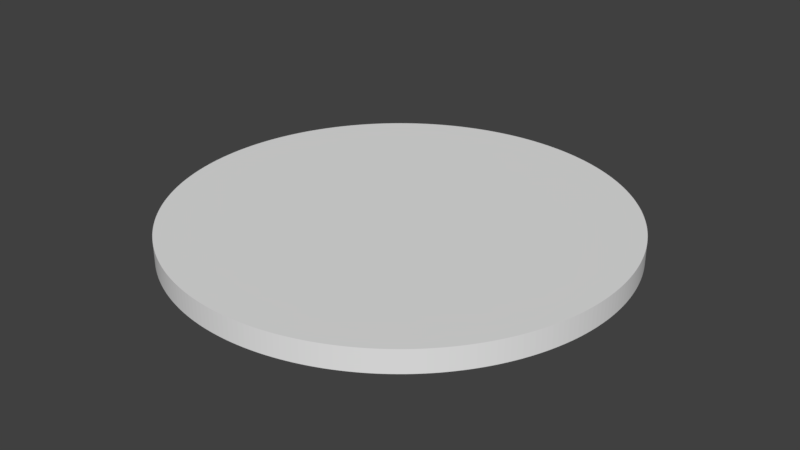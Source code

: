# Source: LevelFloor.blend  (saved by Blender 2.78.0; exported with 4.5.12 LTS)
import bpy
from mathutils import Matrix  # noqa: F401  (used for matrix-valued properties, if any)

bpy.ops.wm.read_factory_settings(use_empty=True)
scene = bpy.context.scene
scene.name = 'Scene'

# ---- collections
col_collection_1 = bpy.data.collections.new('Collection 1'); scene.collection.children.link(col_collection_1)

# ---- world
world_world = bpy.data.worlds.new('World'); scene.world = world_world
world_world.color = (0.05088, 0.05088, 0.05088)
world_world.use_sun_shadow = False
world_world.sun_shadow_jitter_overblur = 0.0
world_world.cycles.sampling_method = 'MANUAL'

# ---- meshes
me_cylinder_001 = bpy.data.meshes.new('Cylinder.001')
me_cylinder_001.from_pydata([(9.095e-13, -1.0, -10.0), (9.095e-13, 2.003e-05, -10.0), (0.2454, -1.0, -9.997), (0.2454, 2.003e-05, -9.997), (0.4907, -1.0, -9.988), (0.4907, 2.003e-05, -9.988), (0.7356, -1.0, -9.973), (0.7356, 2.003e-05, -9.973), (0.9802, -1.0, -9.952), (0.9802, 2.003e-05, -9.952), (1.224, -1.0, -9.925), (1.224, 2.003e-05, -9.925), (1.467, -1.0, -9.892), (1.467, 2.003e-05, -9.892), (1.71, -1.0, -9.853), (1.71, 2.003e-05, -9.853), (1.951, -1.0, -9.808), (1.951, 2.003e-05, -9.808), (2.191, -1.0, -9.757), (2.191, 2.003e-05, -9.757), (2.43, -1.0, -9.7), (2.43, 2.003e-05, -9.7), (2.667, -1.0, -9.638), (2.667, 2.003e-05, -9.638), (2.903, -1.0, -9.569), (2.903, 2.003e-05, -9.569), (3.137, -1.0, -9.495), (3.137, 2.003e-05, -9.495), (3.369, -1.0, -9.415), (3.369, 2.003e-05, -9.415), (3.599, -1.0, -9.33), (3.599, 2.003e-05, -9.33), (3.827, -1.0, -9.239), (3.827, 2.003e-05, -9.239), (4.052, -1.0, -9.142), (4.052, 2.003e-05, -9.142), (4.276, -1.0, -9.04), (4.276, 2.003e-05, -9.04), (4.496, -1.0, -8.932), (4.496, 2.003e-05, -8.932), (4.714, -1.0, -8.819), (4.714, 2.003e-05, -8.819), (4.929, -1.0, -8.701), (4.929, 2.003e-05, -8.701), (5.141, -1.0, -8.577), (5.141, 2.003e-05, -8.577), (5.35, -1.0, -8.449), (5.35, 2.05e-05, -8.449), (5.556, -1.0, -8.315), (5.556, 2.05e-05, -8.315), (5.758, -1.0, -8.176), (5.758, 2.05e-05, -8.176), (5.957, -1.0, -8.032), (5.957, 2.05e-05, -8.032), (6.152, -1.0, -7.883), (6.152, 2.05e-05, -7.883), (6.344, -1.0, -7.73), (6.344, 2.05e-05, -7.73), (6.532, -1.0, -7.572), (6.532, 2.05e-05, -7.572), (6.716, -1.0, -7.409), (6.716, 2.05e-05, -7.409), (6.895, -1.0, -7.242), (6.895, 2.05e-05, -7.242), (7.071, -1.0, -7.071), (7.071, 2.05e-05, -7.071), (7.242, -1.0, -6.895), (7.242, 2.05e-05, -6.895), (7.41, -1.0, -6.716), (7.41, 2.05e-05, -6.716), (7.572, -1.0, -6.532), (7.572, 2.05e-05, -6.532), (7.73, -1.0, -6.344), (7.73, 2.05e-05, -6.344), (7.883, -1.0, -6.152), (7.883, 2.05e-05, -6.152), (8.032, -1.0, -5.957), (8.032, 2.05e-05, -5.957), (8.176, -1.0, -5.758), (8.176, 2.05e-05, -5.758), (8.315, -1.0, -5.556), (8.315, 2.05e-05, -5.556), (8.449, -1.0, -5.35), (8.449, 2.05e-05, -5.35), (8.577, -1.0, -5.141), (8.577, 2.05e-05, -5.141), (8.701, -1.0, -4.929), (8.701, 2.05e-05, -4.929), (8.819, -1.0, -4.714), (8.819, 2.05e-05, -4.714), (8.932, -1.0, -4.496), (8.932, 2.05e-05, -4.496), (9.04, -1.0, -4.276), (9.04, 2.05e-05, -4.276), (9.142, -1.0, -4.052), (9.142, 2.05e-05, -4.052), (9.239, -1.0, -3.827), (9.239, 2.05e-05, -3.827), (9.33, -1.0, -3.599), (9.33, 2.05e-05, -3.599), (9.415, -1.0, -3.369), (9.415, 2.05e-05, -3.369), (9.495, -1.0, -3.137), (9.495, 2.05e-05, -3.137), (9.569, -1.0, -2.903), (9.569, 2.05e-05, -2.903), (9.638, -1.0, -2.667), (9.638, 2.05e-05, -2.667), (9.7, -1.0, -2.43), (9.7, 2.05e-05, -2.43), (9.757, -1.0, -2.191), (9.757, 2.05e-05, -2.191), (9.808, -1.0, -1.951), (9.808, 2.062e-05, -1.951), (9.853, -1.0, -1.71), (9.853, 2.062e-05, -1.71), (9.892, -1.0, -1.467), (9.892, 2.062e-05, -1.467), (9.925, -1.0, -1.224), (9.925, 2.062e-05, -1.224), (9.952, -1.0, -0.9802), (9.952, 2.062e-05, -0.9802), (9.973, -1.0, -0.7356), (9.973, 2.062e-05, -0.7356), (9.988, -1.0, -0.4907), (9.988, 2.062e-05, -0.4907), (9.997, -1.0, -0.2454), (9.997, 2.068e-05, -0.2454), (10.0, -1.0, 1.159e-05), (10.0, 2.068e-05, 1.156e-05), (9.997, -1.0, 0.2454), (9.997, 2.068e-05, 0.2454), (9.988, -1.0, 0.4907), (9.988, 2.074e-05, 0.4907), (9.973, -1.0, 0.7357), (9.973, 2.068e-05, 0.7357), (9.952, -1.0, 0.9802), (9.952, 2.074e-05, 0.9802), (9.925, -1.0, 1.224), (9.925, 2.074e-05, 1.224), (9.892, -1.0, 1.467), (9.892, 2.074e-05, 1.467), (9.853, -1.0, 1.71), (9.853, 2.062e-05, 1.71), (9.808, -1.0, 1.951), (9.808, 2.062e-05, 1.951), (9.757, -1.0, 2.191), (9.757, 2.074e-05, 2.191), (9.7, -1.0, 2.43), (9.7, 2.074e-05, 2.43), (9.638, -1.0, 2.667), (9.638, 2.074e-05, 2.667), (9.569, -1.0, 2.903), (9.569, 2.074e-05, 2.903), (9.495, -1.0, 3.137), (9.495, 2.074e-05, 3.137), (9.415, -1.0, 3.369), (9.415, 2.074e-05, 3.369), (9.33, -1.0, 3.599), (9.33, 2.098e-05, 3.599), (9.239, -1.0, 3.827), (9.239, 2.098e-05, 3.827), (9.142, -1.0, 4.052), (9.142, 2.098e-05, 4.052), (9.04, -1.0, 4.276), (9.04, 2.098e-05, 4.276), (8.932, -1.0, 4.496), (8.932, 2.098e-05, 4.496), (8.819, -1.0, 4.714), (8.819, 2.098e-05, 4.714), (8.701, -1.0, 4.929), (8.701, 2.098e-05, 4.929), (8.577, -1.0, 5.141), (8.577, 2.098e-05, 5.141), (8.449, -1.0, 5.35), (8.449, 2.098e-05, 5.35), (8.315, -1.0, 5.556), (8.315, 2.098e-05, 5.556), (8.176, -1.0, 5.758), (8.176, 2.098e-05, 5.758), (8.032, -1.0, 5.957), (8.032, 2.098e-05, 5.957), (7.883, -1.0, 6.152), (7.883, 2.098e-05, 6.152), (7.73, -1.0, 6.344), (7.73, 2.098e-05, 6.344), (7.572, -1.0, 6.532), (7.572, 2.098e-05, 6.532), (7.41, -1.0, 6.716), (7.41, 2.098e-05, 6.716), (7.242, -1.0, 6.895), (7.242, 2.098e-05, 6.895), (7.071, -1.0, 7.071), (7.071, 2.098e-05, 7.071), (6.895, -1.0, 7.242), (6.895, 2.098e-05, 7.242), (6.716, -1.0, 7.41), (6.716, 2.098e-05, 7.41), (6.532, -1.0, 7.572), (6.532, 2.098e-05, 7.572), (6.344, -1.0, 7.73), (6.344, 2.146e-05, 7.73), (6.152, -1.0, 7.883), (6.152, 2.146e-05, 7.883), (5.957, -1.0, 8.032), (5.957, 2.098e-05, 8.032), (5.758, -1.0, 8.176), (5.758, 2.098e-05, 8.176), (5.556, -1.0, 8.315), (5.556, 2.098e-05, 8.315), (5.35, -1.0, 8.449), (5.35, 2.098e-05, 8.449), (5.141, -1.0, 8.577), (5.141, 2.098e-05, 8.577), (4.929, -1.0, 8.701), (4.929, 2.098e-05, 8.701), (4.714, -1.0, 8.819), (4.714, 2.098e-05, 8.819), (4.496, -1.0, 8.932), (4.496, 2.098e-05, 8.932), (4.276, -1.0, 9.04), (4.276, 2.098e-05, 9.04), (4.052, -1.0, 9.142), (4.052, 2.098e-05, 9.142), (3.827, -1.0, 9.239), (3.827, 2.098e-05, 9.239), (3.599, -1.0, 9.33), (3.599, 2.098e-05, 9.33), (3.369, -1.0, 9.415), (3.369, 2.098e-05, 9.415), (3.137, -1.0, 9.495), (3.137, 2.098e-05, 9.495), (2.903, -1.0, 9.569), (2.903, 2.098e-05, 9.569), (2.667, -1.0, 9.638), (2.667, 2.098e-05, 9.638), (2.43, -1.0, 9.7), (2.43, 2.098e-05, 9.7), (2.191, -1.0, 9.757), (2.191, 2.098e-05, 9.757), (1.951, -1.0, 9.808), (1.951, 2.098e-05, 9.808), (1.71, -1.0, 9.853), (1.71, 2.098e-05, 9.853), (1.467, -1.0, 9.892), (1.467, 2.098e-05, 9.892), (1.224, -1.0, 9.925), (1.224, 2.098e-05, 9.925), (0.9802, -1.0, 9.952), (0.9802, 2.098e-05, 9.952), (0.7356, -1.0, 9.973), (0.7356, 2.098e-05, 9.973), (0.4907, -1.0, 9.988), (0.4907, 2.098e-05, 9.988), (0.2454, -1.0, 9.997), (0.2454, 2.098e-05, 9.997), (-1.518e-05, -1.0, 10.0), (-1.518e-05, 2.098e-05, 10.0), (-0.2454, -1.0, 9.997), (-0.2454, 2.098e-05, 9.997), (-0.4907, -1.0, 9.988), (-0.4907, 2.098e-05, 9.988), (-0.7357, -1.0, 9.973), (-0.7357, 2.098e-05, 9.973), (-0.9802, -1.0, 9.952), (-0.9802, 2.098e-05, 9.952), (-1.224, -1.0, 9.925), (-1.224, 2.098e-05, 9.925), (-1.467, -1.0, 9.892), (-1.467, 2.098e-05, 9.892), (-1.71, -1.0, 9.853), (-1.71, 2.098e-05, 9.853), (-1.951, -1.0, 9.808), (-1.951, 2.098e-05, 9.808), (-2.191, -1.0, 9.757), (-2.191, 2.098e-05, 9.757), (-2.43, -1.0, 9.7), (-2.43, 2.098e-05, 9.7), (-2.667, -1.0, 9.638), (-2.667, 2.098e-05, 9.638), (-2.903, -1.0, 9.569), (-2.903, 2.098e-05, 9.569), (-3.137, -1.0, 9.495), (-3.137, 2.098e-05, 9.495), (-3.369, -1.0, 9.415), (-3.369, 2.098e-05, 9.415), (-3.599, -1.0, 9.33), (-3.599, 2.098e-05, 9.33), (-3.827, -1.0, 9.239), (-3.827, 2.098e-05, 9.239), (-4.052, -1.0, 9.142), (-4.052, 2.098e-05, 9.142), (-4.276, -1.0, 9.04), (-4.276, 2.098e-05, 9.04), (-4.496, -1.0, 8.932), (-4.496, 2.098e-05, 8.932), (-4.714, -1.0, 8.819), (-4.714, 2.098e-05, 8.819), (-4.929, -1.0, 8.701), (-4.929, 2.098e-05, 8.701), (-5.141, -1.0, 8.577), (-5.141, 2.098e-05, 8.577), (-5.35, -1.0, 8.449), (-5.35, 2.098e-05, 8.449), (-5.556, -1.0, 8.315), (-5.556, 2.098e-05, 8.315), (-5.758, -1.0, 8.176), (-5.758, 2.098e-05, 8.176), (-5.957, -1.0, 8.032), (-5.957, 2.098e-05, 8.032), (-6.152, -1.0, 7.883), (-6.152, 2.146e-05, 7.883), (-6.344, -1.0, 7.73), (-6.344, 2.098e-05, 7.73), (-6.532, -1.0, 7.572), (-6.532, 2.098e-05, 7.572), (-6.716, -1.0, 7.41), (-6.716, 2.098e-05, 7.41), (-6.895, -1.0, 7.242), (-6.895, 2.098e-05, 7.242), (-7.071, -1.0, 7.071), (-7.071, 2.098e-05, 7.071), (-7.242, -1.0, 6.895), (-7.242, 2.098e-05, 6.895), (-7.41, -1.0, 6.716), (-7.41, 2.098e-05, 6.716), (-7.572, -1.0, 6.532), (-7.572, 2.098e-05, 6.532), (-7.73, -1.0, 6.344), (-7.73, 2.098e-05, 6.344), (-7.883, -1.0, 6.152), (-7.883, 2.098e-05, 6.152), (-8.032, -1.0, 5.957), (-8.032, 2.098e-05, 5.957), (-8.176, -1.0, 5.758), (-8.176, 2.098e-05, 5.758), (-8.315, -1.0, 5.556), (-8.315, 2.098e-05, 5.556), (-8.449, -1.0, 5.35), (-8.449, 2.098e-05, 5.35), (-8.577, -1.0, 5.141), (-8.577, 2.098e-05, 5.141), (-8.701, -1.0, 4.929), (-8.701, 2.098e-05, 4.929), (-8.819, -1.0, 4.714), (-8.819, 2.098e-05, 4.714), (-8.932, -1.0, 4.496), (-8.932, 2.098e-05, 4.496), (-9.04, -1.0, 4.276), (-9.04, 2.098e-05, 4.276), (-9.142, -1.0, 4.052), (-9.142, 2.098e-05, 4.052), (-9.239, -1.0, 3.827), (-9.239, 2.098e-05, 3.827), (-9.33, -1.0, 3.599), (-9.33, 2.074e-05, 3.599), (-9.415, -1.0, 3.369), (-9.415, 2.074e-05, 3.369), (-9.495, -1.0, 3.137), (-9.495, 2.074e-05, 3.137), (-9.569, -1.0, 2.903), (-9.569, 2.074e-05, 2.903), (-9.638, -1.0, 2.667), (-9.638, 2.074e-05, 2.667), (-9.7, -1.0, 2.43), (-9.7, 2.074e-05, 2.43), (-9.757, -1.0, 2.191), (-9.757, 2.074e-05, 2.191), (-9.808, -1.0, 1.951), (-9.808, 2.074e-05, 1.951), (-9.853, -1.0, 1.71), (-9.853, 2.086e-05, 1.71), (-9.892, -1.0, 1.467), (-9.892, 2.074e-05, 1.467), (-9.925, -1.0, 1.224), (-9.925, 2.074e-05, 1.224), (-9.952, -1.0, 0.9801), (-9.952, 2.074e-05, 0.9801), (-9.973, -1.0, 0.7356), (-9.973, 2.068e-05, 0.7356), (-9.988, -1.0, 0.4906), (-9.988, 2.074e-05, 0.4906), (-9.997, -1.0, 0.2454), (-9.997, 2.068e-05, 0.2454), (-10.0, -1.0, -3.663e-05), (-10.0, 2.068e-05, -3.669e-05), (-9.997, -1.0, -0.2454), (-9.997, 2.068e-05, -0.2454), (-9.988, -1.0, -0.4907), (-9.988, 2.062e-05, -0.4907), (-9.973, -1.0, -0.7357), (-9.973, 2.062e-05, -0.7357), (-9.952, -1.0, -0.9802), (-9.952, 2.062e-05, -0.9802), (-9.925, -1.0, -1.224), (-9.925, 2.062e-05, -1.224), (-9.892, -1.0, -1.467), (-9.892, 2.062e-05, -1.467), (-9.853, -1.0, -1.71), (-9.853, 2.05e-05, -1.71), (-9.808, -1.0, -1.951), (-9.808, 2.05e-05, -1.951), (-9.757, -1.0, -2.191), (-9.757, 2.05e-05, -2.191), (-9.7, -1.0, -2.43), (-9.7, 2.05e-05, -2.43), (-9.638, -1.0, -2.667), (-9.638, 2.05e-05, -2.667), (-9.569, -1.0, -2.903), (-9.569, 2.05e-05, -2.903), (-9.495, -1.0, -3.137), (-9.495, 2.05e-05, -3.137), (-9.415, -1.0, -3.369), (-9.415, 2.05e-05, -3.369), (-9.33, -1.0, -3.599), (-9.33, 2.05e-05, -3.599), (-9.239, -1.0, -3.827), (-9.239, 2.05e-05, -3.827), (-9.142, -1.0, -4.052), (-9.142, 2.05e-05, -4.052), (-9.04, -1.0, -4.276), (-9.04, 2.05e-05, -4.276), (-8.932, -1.0, -4.496), (-8.932, 2.05e-05, -4.496), (-8.819, -1.0, -4.714), (-8.819, 2.05e-05, -4.714), (-8.701, -1.0, -4.929), (-8.701, 2.05e-05, -4.929), (-8.577, -1.0, -5.141), (-8.577, 2.05e-05, -5.141), (-8.448, -1.0, -5.35), (-8.448, 2.05e-05, -5.35), (-8.315, -1.0, -5.556), (-8.315, 2.05e-05, -5.556), (-8.176, -1.0, -5.758), (-8.176, 2.05e-05, -5.758), (-8.032, -1.0, -5.957), (-8.032, 2.05e-05, -5.957), (-7.883, -1.0, -6.152), (-7.883, 2.05e-05, -6.152), (-7.73, -1.0, -6.344), (-7.73, 2.05e-05, -6.344), (-7.572, -1.0, -6.532), (-7.572, 2.05e-05, -6.532), (-7.409, -1.0, -6.716), (-7.409, 2.05e-05, -6.716), (-7.242, -1.0, -6.895), (-7.242, 2.05e-05, -6.895), (-7.071, -1.0, -7.071), (-7.071, 2.05e-05, -7.071), (-6.895, -1.0, -7.243), (-6.895, 2.05e-05, -7.243), (-6.716, -1.0, -7.41), (-6.716, 2.05e-05, -7.41), (-6.532, -1.0, -7.572), (-6.532, 2.05e-05, -7.572), (-6.344, -1.0, -7.73), (-6.344, 2.05e-05, -7.73), (-6.152, -1.0, -7.883), (-6.152, 2.05e-05, -7.883), (-5.957, -1.0, -8.032), (-5.957, 2.05e-05, -8.032), (-5.758, -1.0, -8.176), (-5.758, 2.05e-05, -8.176), (-5.556, -1.0, -8.315), (-5.556, 2.05e-05, -8.315), (-5.35, -1.0, -8.449), (-5.35, 2.05e-05, -8.449), (-5.141, -1.0, -8.577), (-5.141, 2.003e-05, -8.577), (-4.929, -1.0, -8.701), (-4.929, 2.003e-05, -8.701), (-4.714, -1.0, -8.819), (-4.714, 2.003e-05, -8.819), (-4.496, -1.0, -8.932), (-4.496, 2.003e-05, -8.932), (-4.275, -1.0, -9.04), (-4.275, 2.003e-05, -9.04), (-4.052, -1.0, -9.142), (-4.052, 2.003e-05, -9.142), (-3.827, -1.0, -9.239), (-3.827, 2.003e-05, -9.239), (-3.599, -1.0, -9.33), (-3.599, 2.003e-05, -9.33), (-3.369, -1.0, -9.415), (-3.369, 2.003e-05, -9.415), (-3.137, -1.0, -9.495), (-3.137, 2.003e-05, -9.495), (-2.903, -1.0, -9.569), (-2.903, 2.003e-05, -9.569), (-2.667, -1.0, -9.638), (-2.667, 2.003e-05, -9.638), (-2.43, -1.0, -9.7), (-2.43, 2.003e-05, -9.7), (-2.191, -1.0, -9.757), (-2.191, 2.003e-05, -9.757), (-1.951, -1.0, -9.808), (-1.951, 2.003e-05, -9.808), (-1.71, -1.0, -9.853), (-1.71, 2.003e-05, -9.853), (-1.467, -1.0, -9.892), (-1.467, 2.003e-05, -9.892), (-1.224, -1.0, -9.925), (-1.224, 2.003e-05, -9.925), (-0.9801, -1.0, -9.952), (-0.9801, 2.003e-05, -9.952), (-0.7355, -1.0, -9.973), (-0.7355, 2.003e-05, -9.973), (-0.4906, -1.0, -9.988), (-0.4906, 2.003e-05, -9.988), (-0.2453, -1.0, -9.997), (-0.2453, 2.003e-05, -9.997)], [], [(0, 1, 3, 2), (2, 3, 5, 4), (4, 5, 7, 6), (6, 7, 9, 8), (8, 9, 11, 10), (10, 11, 13, 12), (12, 13, 15, 14), (14, 15, 17, 16), (16, 17, 19, 18), (18, 19, 21, 20), (20, 21, 23, 22), (22, 23, 25, 24), (24, 25, 27, 26), (26, 27, 29, 28), (28, 29, 31, 30), (30, 31, 33, 32), (32, 33, 35, 34), (34, 35, 37, 36), (36, 37, 39, 38), (38, 39, 41, 40), (40, 41, 43, 42), (42, 43, 45, 44), (44, 45, 47, 46), (46, 47, 49, 48), (48, 49, 51, 50), (50, 51, 53, 52), (52, 53, 55, 54), (54, 55, 57, 56), (56, 57, 59, 58), (58, 59, 61, 60), (60, 61, 63, 62), (62, 63, 65, 64), (64, 65, 67, 66), (66, 67, 69, 68), (68, 69, 71, 70), (70, 71, 73, 72), (72, 73, 75, 74), (74, 75, 77, 76), (76, 77, 79, 78), (78, 79, 81, 80), (80, 81, 83, 82), (82, 83, 85, 84), (84, 85, 87, 86), (86, 87, 89, 88), (88, 89, 91, 90), (90, 91, 93, 92), (92, 93, 95, 94), (94, 95, 97, 96), (96, 97, 99, 98), (98, 99, 101, 100), (100, 101, 103, 102), (102, 103, 105, 104), (104, 105, 107, 106), (106, 107, 109, 108), (108, 109, 111, 110), (110, 111, 113, 112), (112, 113, 115, 114), (114, 115, 117, 116), (116, 117, 119, 118), (118, 119, 121, 120), (120, 121, 123, 122), (122, 123, 125, 124), (124, 125, 127, 126), (126, 127, 129, 128), (128, 129, 131, 130), (130, 131, 133, 132), (132, 133, 135, 134), (134, 135, 137, 136), (136, 137, 139, 138), (138, 139, 141, 140), (140, 141, 143, 142), (142, 143, 145, 144), (144, 145, 147, 146), (146, 147, 149, 148), (148, 149, 151, 150), (150, 151, 153, 152), (152, 153, 155, 154), (154, 155, 157, 156), (156, 157, 159, 158), (158, 159, 161, 160), (160, 161, 163, 162), (162, 163, 165, 164), (164, 165, 167, 166), (166, 167, 169, 168), (168, 169, 171, 170), (170, 171, 173, 172), (172, 173, 175, 174), (174, 175, 177, 176), (176, 177, 179, 178), (178, 179, 181, 180), (180, 181, 183, 182), (182, 183, 185, 184), (184, 185, 187, 186), (186, 187, 189, 188), (188, 189, 191, 190), (190, 191, 193, 192), (192, 193, 195, 194), (194, 195, 197, 196), (196, 197, 199, 198), (198, 199, 201, 200), (200, 201, 203, 202), (202, 203, 205, 204), (204, 205, 207, 206), (206, 207, 209, 208), (208, 209, 211, 210), (210, 211, 213, 212), (212, 213, 215, 214), (214, 215, 217, 216), (216, 217, 219, 218), (218, 219, 221, 220), (220, 221, 223, 222), (222, 223, 225, 224), (224, 225, 227, 226), (226, 227, 229, 228), (228, 229, 231, 230), (230, 231, 233, 232), (232, 233, 235, 234), (234, 235, 237, 236), (236, 237, 239, 238), (238, 239, 241, 240), (240, 241, 243, 242), (242, 243, 245, 244), (244, 245, 247, 246), (246, 247, 249, 248), (248, 249, 251, 250), (250, 251, 253, 252), (252, 253, 255, 254), (254, 255, 257, 256), (256, 257, 259, 258), (258, 259, 261, 260), (260, 261, 263, 262), (262, 263, 265, 264), (264, 265, 267, 266), (266, 267, 269, 268), (268, 269, 271, 270), (270, 271, 273, 272), (272, 273, 275, 274), (274, 275, 277, 276), (276, 277, 279, 278), (278, 279, 281, 280), (280, 281, 283, 282), (282, 283, 285, 284), (284, 285, 287, 286), (286, 287, 289, 288), (288, 289, 291, 290), (290, 291, 293, 292), (292, 293, 295, 294), (294, 295, 297, 296), (296, 297, 299, 298), (298, 299, 301, 300), (300, 301, 303, 302), (302, 303, 305, 304), (304, 305, 307, 306), (306, 307, 309, 308), (308, 309, 311, 310), (310, 311, 313, 312), (312, 313, 315, 314), (314, 315, 317, 316), (316, 317, 319, 318), (318, 319, 321, 320), (320, 321, 323, 322), (322, 323, 325, 324), (324, 325, 327, 326), (326, 327, 329, 328), (328, 329, 331, 330), (330, 331, 333, 332), (332, 333, 335, 334), (334, 335, 337, 336), (336, 337, 339, 338), (338, 339, 341, 340), (340, 341, 343, 342), (342, 343, 345, 344), (344, 345, 347, 346), (346, 347, 349, 348), (348, 349, 351, 350), (350, 351, 353, 352), (352, 353, 355, 354), (354, 355, 357, 356), (356, 357, 359, 358), (358, 359, 361, 360), (360, 361, 363, 362), (362, 363, 365, 364), (364, 365, 367, 366), (366, 367, 369, 368), (368, 369, 371, 370), (370, 371, 373, 372), (372, 373, 375, 374), (374, 375, 377, 376), (376, 377, 379, 378), (378, 379, 381, 380), (380, 381, 383, 382), (382, 383, 385, 384), (384, 385, 387, 386), (386, 387, 389, 388), (388, 389, 391, 390), (390, 391, 393, 392), (392, 393, 395, 394), (394, 395, 397, 396), (396, 397, 399, 398), (398, 399, 401, 400), (400, 401, 403, 402), (402, 403, 405, 404), (404, 405, 407, 406), (406, 407, 409, 408), (408, 409, 411, 410), (410, 411, 413, 412), (412, 413, 415, 414), (414, 415, 417, 416), (416, 417, 419, 418), (418, 419, 421, 420), (420, 421, 423, 422), (422, 423, 425, 424), (424, 425, 427, 426), (426, 427, 429, 428), (428, 429, 431, 430), (430, 431, 433, 432), (432, 433, 435, 434), (434, 435, 437, 436), (436, 437, 439, 438), (438, 439, 441, 440), (440, 441, 443, 442), (442, 443, 445, 444), (444, 445, 447, 446), (446, 447, 449, 448), (448, 449, 451, 450), (450, 451, 453, 452), (452, 453, 455, 454), (454, 455, 457, 456), (456, 457, 459, 458), (458, 459, 461, 460), (460, 461, 463, 462), (462, 463, 465, 464), (464, 465, 467, 466), (466, 467, 469, 468), (468, 469, 471, 470), (470, 471, 473, 472), (472, 473, 475, 474), (474, 475, 477, 476), (476, 477, 479, 478), (478, 479, 481, 480), (480, 481, 483, 482), (482, 483, 485, 484), (484, 485, 487, 486), (486, 487, 489, 488), (488, 489, 491, 490), (490, 491, 493, 492), (492, 493, 495, 494), (494, 495, 497, 496), (496, 497, 499, 498), (498, 499, 501, 500), (500, 501, 503, 502), (502, 503, 505, 504), (504, 505, 507, 506), (506, 507, 509, 508), (3, 1, 511, 509, 507, 505, 503, 501, 499, 497, 495, 493, 491, 489, 487, 485, 483, 481, 479, 477, 475, 473, 471, 469, 467, 465, 463, 461, 459, 457, 455, 453, 451, 449, 447, 445, 443, 441, 439, 437, 435, 433, 431, 429, 427, 425, 423, 421, 419, 417, 415, 413, 411, 409, 407, 405, 403, 401, 399, 397, 395, 393, 391, 389, 387, 385, 383, 381, 379, 377, 375, 373, 371, 369, 367, 365, 363, 361, 359, 357, 355, 353, 351, 349, 347, 345, 343, 341, 339, 337, 335, 333, 331, 329, 327, 325, 323, 321, 319, 317, 315, 313, 311, 309, 307, 305, 303, 301, 299, 297, 295, 293, 291, 289, 287, 285, 283, 281, 279, 277, 275, 273, 271, 269, 267, 265, 263, 261, 259, 257, 255, 253, 251, 249, 247, 245, 243, 241, 239, 237, 235, 233, 231, 229, 227, 225, 223, 221, 219, 217, 215, 213, 211, 209, 207, 205, 203, 201, 199, 197, 195, 193, 191, 189, 187, 185, 183, 181, 179, 177, 175, 173, 171, 169, 167, 165, 163, 161, 159, 157, 155, 153, 151, 149, 147, 145, 143, 141, 139, 137, 135, 133, 131, 129, 127, 125, 123, 121, 119, 117, 115, 113, 111, 109, 107, 105, 103, 101, 99, 97, 95, 93, 91, 89, 87, 85, 83, 81, 79, 77, 75, 73, 71, 69, 67, 65, 63, 61, 59, 57, 55, 53, 51, 49, 47, 45, 43, 41, 39, 37, 35, 33, 31, 29, 27, 25, 23, 21, 19, 17, 15, 13, 11, 9, 7, 5), (508, 509, 511, 510), (510, 511, 1, 0), (0, 2, 4, 6, 8, 10, 12, 14, 16, 18, 20, 22, 24, 26, 28, 30, 32, 34, 36, 38, 40, 42, 44, 46, 48, 50, 52, 54, 56, 58, 60, 62, 64, 66, 68, 70, 72, 74, 76, 78, 80, 82, 84, 86, 88, 90, 92, 94, 96, 98, 100, 102, 104, 106, 108, 110, 112, 114, 116, 118, 120, 122, 124, 126, 128, 130, 132, 134, 136, 138, 140, 142, 144, 146, 148, 150, 152, 154, 156, 158, 160, 162, 164, 166, 168, 170, 172, 174, 176, 178, 180, 182, 184, 186, 188, 190, 192, 194, 196, 198, 200, 202, 204, 206, 208, 210, 212, 214, 216, 218, 220, 222, 224, 226, 228, 230, 232, 234, 236, 238, 240, 242, 244, 246, 248, 250, 252, 254, 256, 258, 260, 262, 264, 266, 268, 270, 272, 274, 276, 278, 280, 282, 284, 286, 288, 290, 292, 294, 296, 298, 300, 302, 304, 306, 308, 310, 312, 314, 316, 318, 320, 322, 324, 326, 328, 330, 332, 334, 336, 338, 340, 342, 344, 346, 348, 350, 352, 354, 356, 358, 360, 362, 364, 366, 368, 370, 372, 374, 376, 378, 380, 382, 384, 386, 388, 390, 392, 394, 396, 398, 400, 402, 404, 406, 408, 410, 412, 414, 416, 418, 420, 422, 424, 426, 428, 430, 432, 434, 436, 438, 440, 442, 444, 446, 448, 450, 452, 454, 456, 458, 460, 462, 464, 466, 468, 470, 472, 474, 476, 478, 480, 482, 484, 486, 488, 490, 492, 494, 496, 498, 500, 502, 504, 506, 508, 510)])
_uv = me_cylinder_001.uv_layers.new(name='UVMap')
_uv.uv.foreach_set('vector', [0.008117, 0.6015, 0.008117, 0.6515, 0.007727, 0.6515, 0.007727, 0.6015, 0.008508, 0.6015, 0.008508, 0.6515, 0.008117, 0.6515, 0.008117, 0.6015, 0.008898, 0.6015, 0.008898, 0.6515, 0.008508, 0.6515, 0.008508, 0.6015, 0.009289, 0.6015, 0.009289, 0.6515, 0.008898, 0.6515, 0.008898, 0.6015, 0.00968, 0.6015, 0.00968, 0.6515, 0.009289, 0.6515, 0.009289, 0.6015, 0.01007, 0.6015, 0.01007, 0.6515, 0.00968, 0.6515, 0.00968, 0.6015, 0.01046, 0.6015, 0.01046, 0.6515, 0.01007, 0.6515, 0.01007, 0.6015, 0.01085, 0.6015, 0.01085, 0.6515, 0.01046, 0.6515, 0.01046, 0.6015, 0.01124, 0.6015, 0.01124, 0.6515, 0.01085, 0.6515, 0.01085, 0.6015, 0.01163, 0.6015, 0.01163, 0.6515, 0.01124, 0.6515, 0.01124, 0.6015, 0.01202, 0.6015, 0.01202, 0.6515, 0.01163, 0.6515, 0.01163, 0.6015, 0.01241, 0.6015, 0.01241, 0.6515, 0.01202, 0.6515, 0.01202, 0.6015, 0.0128, 0.6015, 0.0128, 0.6515, 0.01241, 0.6515, 0.01241, 0.6015, 0.0132, 0.6015, 0.0132, 0.6515, 0.0128, 0.6515, 0.0128, 0.6015, 0.01359, 0.6015, 0.01359, 0.6515, 0.0132, 0.6515, 0.0132, 0.6015, 0.01398, 0.6015, 0.01398, 0.6515, 0.01359, 0.6515, 0.01359, 0.6015, 0.01437, 0.6015, 0.01437, 0.6515, 0.01398, 0.6515, 0.01398, 0.6015, 0.01476, 0.6015, 0.01476, 0.6515, 0.01437, 0.6515, 0.01437, 0.6015, 0.01515, 0.6015, 0.01515, 0.6515, 0.01476, 0.6515, 0.01476, 0.6015, 0.01554, 0.6015, 0.01554, 0.6515, 0.01515, 0.6515, 0.01515, 0.6015, 0.01593, 0.6015, 0.01593, 0.6515, 0.01554, 0.6515, 0.01554, 0.6015, 0.01632, 0.6015, 0.01632, 0.6515, 0.01593, 0.6515, 0.01593, 0.6015, 0.01671, 0.6015, 0.01671, 0.6515, 0.01632, 0.6515, 0.01632, 0.6015, 0.0171, 0.6015, 0.0171, 0.6515, 0.01671, 0.6515, 0.01671, 0.6015, 0.01749, 0.6015, 0.01749, 0.6515, 0.0171, 0.6515, 0.0171, 0.6015, 0.01788, 0.6015, 0.01788, 0.6515, 0.01749, 0.6515, 0.01749, 0.6015, 0.01827, 0.6015, 0.01827, 0.6515, 0.01788, 0.6515, 0.01788, 0.6015, 0.01866, 0.6015, 0.01866, 0.6515, 0.01827, 0.6515, 0.01827, 0.6015, 0.01905, 0.6015, 0.01905, 0.6515, 0.01866, 0.6515, 0.01866, 0.6015, 0.01945, 0.6015, 0.01945, 0.6515, 0.01905, 0.6515, 0.01905, 0.6015, 0.01984, 0.6015, 0.01984, 0.6515, 0.01945, 0.6515, 0.01945, 0.6015, 0.02023, 0.6015, 0.02023, 0.6515, 0.01984, 0.6515, 0.01984, 0.6015, 0.02062, 0.6015, 0.02062, 0.6515, 0.02023, 0.6515, 0.02023, 0.6015, 0.02101, 0.6015, 0.02101, 0.6515, 0.02062, 0.6515, 0.02062, 0.6015, 0.0214, 0.6015, 0.0214, 0.6515, 0.02101, 0.6515, 0.02101, 0.6015, 0.02179, 0.6015, 0.02179, 0.6515, 0.0214, 0.6515, 0.0214, 0.6015, 0.02218, 0.6015, 0.02218, 0.6515, 0.02179, 0.6515, 0.02179, 0.6015, 0.02257, 0.6015, 0.02257, 0.6515, 0.02218, 0.6515, 0.02218, 0.6015, 0.02296, 0.6015, 0.02296, 0.6515, 0.02257, 0.6515, 0.02257, 0.6015, 0.02335, 0.6015, 0.02335, 0.6515, 0.02296, 0.6515, 0.02296, 0.6015, 0.02374, 0.6015, 0.02374, 0.6515, 0.02335, 0.6515, 0.02335, 0.6015, 0.02413, 0.6015, 0.02413, 0.6515, 0.02374, 0.6515, 0.02374, 0.6015, 0.02452, 0.6015, 0.02452, 0.6515, 0.02413, 0.6515, 0.02413, 0.6015, 0.02491, 0.6015, 0.02491, 0.6515, 0.02452, 0.6515, 0.02452, 0.6015, 0.0253, 0.6015, 0.0253, 0.6515, 0.02491, 0.6515, 0.02491, 0.6015, 0.0257, 0.6015, 0.0257, 0.6515, 0.0253, 0.6515, 0.0253, 0.6015, 0.02609, 0.6015, 0.02609, 0.6515, 0.0257, 0.6515, 0.0257, 0.6015, 0.02648, 0.6015, 0.02648, 0.6515, 0.02609, 0.6515, 0.02609, 0.6015, 0.02687, 0.6015, 0.02687, 0.6515, 0.02648, 0.6515, 0.02648, 0.6015, 0.02726, 0.6015, 0.02726, 0.6515, 0.02687, 0.6515, 0.02687, 0.6015, 0.02765, 0.6015, 0.02765, 0.6515, 0.02726, 0.6515, 0.02726, 0.6015, 0.02804, 0.6015, 0.02804, 0.6515, 0.02765, 0.6515, 0.02765, 0.6015, 0.02843, 0.6015, 0.02843, 0.6515, 0.02804, 0.6515, 0.02804, 0.6015, 0.02882, 0.6015, 0.02882, 0.6515, 0.02843, 0.6515, 0.02843, 0.6015, 0.02921, 0.6015, 0.02921, 0.6515, 0.02882, 0.6515, 0.02882, 0.6015, 0.0296, 0.6015, 0.0296, 0.6515, 0.02921, 0.6515, 0.02921, 0.6015, 0.02999, 0.6015, 0.02999, 0.6515, 0.0296, 0.6515, 0.0296, 0.6015, 0.03038, 0.6015, 0.03038, 0.6515, 0.02999, 0.6515, 0.02999, 0.6015, 0.03077, 0.6015, 0.03077, 0.6515, 0.03038, 0.6515, 0.03038, 0.6015, 0.03116, 0.6015, 0.03116, 0.6515, 0.03077, 0.6515, 0.03077, 0.6015, 0.03155, 0.6015, 0.03155, 0.6515, 0.03116, 0.6515, 0.03116, 0.6015, 0.03195, 0.6015, 0.03195, 0.6515, 0.03155, 0.6515, 0.03155, 0.6015, 0.03234, 0.6015, 0.03234, 0.6515, 0.03195, 0.6515, 0.03195, 0.6015, 0.03273, 0.6015, 0.03273, 0.6515, 0.03234, 0.6515, 0.03234, 0.6015, 0.03312, 0.6015, 0.03312, 0.6515, 0.03273, 0.6515, 0.03273, 0.6015, 0.03351, 0.6015, 0.03351, 0.6515, 0.03312, 0.6515, 0.03312, 0.6015, 0.0339, 0.6015, 0.0339, 0.6515, 0.03351, 0.6515, 0.03351, 0.6015, 0.03429, 0.6015, 0.03429, 0.6515, 0.0339, 0.6515, 0.0339, 0.6015, 0.03468, 0.6015, 0.03468, 0.6515, 0.03429, 0.6515, 0.03429, 0.6015, 0.03507, 0.6015, 0.03507, 0.6515, 0.03468, 0.6515, 0.03468, 0.6015, 0.03546, 0.6015, 0.03546, 0.6515, 0.03507, 0.6515, 0.03507, 0.6015, 0.03585, 0.6015, 0.03585, 0.6515, 0.03546, 0.6515, 0.03546, 0.6015, 0.03624, 0.6015, 0.03624, 0.6515, 0.03585, 0.6515, 0.03585, 0.6015, 0.03663, 0.6015, 0.03663, 0.6515, 0.03624, 0.6515, 0.03624, 0.6015, 0.03702, 0.6015, 0.03702, 0.6515, 0.03663, 0.6515, 0.03663, 0.6015, 0.03741, 0.6015, 0.03741, 0.6515, 0.03702, 0.6515, 0.03702, 0.6015, 0.0378, 0.6015, 0.0378, 0.6515, 0.03741, 0.6515, 0.03741, 0.6015, 0.0382, 0.6015, 0.0382, 0.6515, 0.0378, 0.6515, 0.0378, 0.6015, 0.03859, 0.6015, 0.03859, 0.6515, 0.0382, 0.6515, 0.0382, 0.6015, 0.03898, 0.6015, 0.03898, 0.6515, 0.03859, 0.6515, 0.03859, 0.6015, 0.03937, 0.6015, 0.03937, 0.6515, 0.03898, 0.6515, 0.03898, 0.6015, 0.03976, 0.6015, 0.03976, 0.6515, 0.03937, 0.6515, 0.03937, 0.6015, 0.04015, 0.6015, 0.04015, 0.6515, 0.03976, 0.6515, 0.03976, 0.6015, 0.04054, 0.6015, 0.04054, 0.6515, 0.04015, 0.6515, 0.04015, 0.6015, 0.04093, 0.6015, 0.04093, 0.6515, 0.04054, 0.6515, 0.04054, 0.6015, 0.04132, 0.6015, 0.04132, 0.6515, 0.04093, 0.6515, 0.04093, 0.6015, 0.04171, 0.6015, 0.04171, 0.6515, 0.04132, 0.6515, 0.04132, 0.6015, 0.0421, 0.6015, 0.0421, 0.6515, 0.04171, 0.6515, 0.04171, 0.6015, 0.04249, 0.6015, 0.04249, 0.6515, 0.0421, 0.6515, 0.0421, 0.6015, 0.04288, 0.6015, 0.04288, 0.6515, 0.04249, 0.6515, 0.04249, 0.6015, 0.04327, 0.6015, 0.04327, 0.6515, 0.04288, 0.6515, 0.04288, 0.6015, 0.04366, 0.6015, 0.04366, 0.6515, 0.04327, 0.6515, 0.04327, 0.6015, 0.04405, 0.6015, 0.04405, 0.6515, 0.04366, 0.6515, 0.04366, 0.6015, 0.04445, 0.6015, 0.04445, 0.6515, 0.04405, 0.6515, 0.04405, 0.6015, 0.04484, 0.6015, 0.04484, 0.6515, 0.04445, 0.6515, 0.04445, 0.6015, 0.04523, 0.6015, 0.04523, 0.6515, 0.04484, 0.6515, 0.04484, 0.6015, 0.04562, 0.6015, 0.04562, 0.6515, 0.04523, 0.6515, 0.04523, 0.6015, 0.04601, 0.6015, 0.04601, 0.6515, 0.04562, 0.6515, 0.04562, 0.6015, 0.0464, 0.6015, 0.0464, 0.6515, 0.04601, 0.6515, 0.04601, 0.6015, 0.04679, 0.6015, 0.04679, 0.6515, 0.0464, 0.6515, 0.0464, 0.6015, 0.04718, 0.6015, 0.04718, 0.6515, 0.04679, 0.6515, 0.04679, 0.6015, 0.04757, 0.6015, 0.04757, 0.6515, 0.04718, 0.6515, 0.04718, 0.6015, 0.04796, 0.6015, 0.04796, 0.6515, 0.04757, 0.6515, 0.04757, 0.6015, 0.04835, 0.6015, 0.04835, 0.6515, 0.04796, 0.6515, 0.04796, 0.6015, 0.04874, 0.6015, 0.04874, 0.6515, 0.04835, 0.6515, 0.04835, 0.6015, 0.04913, 0.6015, 0.04913, 0.6515, 0.04874, 0.6515, 0.04874, 0.6015, 0.04952, 0.6015, 0.04952, 0.6515, 0.04913, 0.6515, 0.04913, 0.6015, 0.04991, 0.6015, 0.04991, 0.6515, 0.04952, 0.6515, 0.04952, 0.6015, 0.0503, 0.6015, 0.0503, 0.6515, 0.04991, 0.6515, 0.04991, 0.6015, 0.0507, 0.6015, 0.0507, 0.6515, 0.0503, 0.6515, 0.0503, 0.6015, 0.05109, 0.6015, 0.05109, 0.6515, 0.0507, 0.6515, 0.0507, 0.6015, 0.05148, 0.6015, 0.05148, 0.6515, 0.05109, 0.6515, 0.05109, 0.6015, 0.05187, 0.6015, 0.05187, 0.6515, 0.05148, 0.6515, 0.05148, 0.6015, 0.05226, 0.6015, 0.05226, 0.6515, 0.05187, 0.6515, 0.05187, 0.6015, 0.05265, 0.6015, 0.05265, 0.6515, 0.05226, 0.6515, 0.05226, 0.6015, 0.05304, 0.6015, 0.05304, 0.6515, 0.05265, 0.6515, 0.05265, 0.6015, 0.05343, 0.6015, 0.05343, 0.6515, 0.05304, 0.6515, 0.05304, 0.6015, 0.05382, 0.6015, 0.05382, 0.6515, 0.05343, 0.6515, 0.05343, 0.6015, 0.05421, 0.6015, 0.05421, 0.6515, 0.05382, 0.6515, 0.05382, 0.6015, 0.0546, 0.6015, 0.0546, 0.6515, 0.05421, 0.6515, 0.05421, 0.6015, 0.05499, 0.6015, 0.05499, 0.6515, 0.0546, 0.6515, 0.0546, 0.6015, 0.05538, 0.6015, 0.05538, 0.6515, 0.05499, 0.6515, 0.05499, 0.6015, 0.05577, 0.6015, 0.05577, 0.6515, 0.05538, 0.6515, 0.05538, 0.6015, 0.05616, 0.6015, 0.05616, 0.6515, 0.05577, 0.6515, 0.05577, 0.6015, 0.05655, 0.6015, 0.05655, 0.6515, 0.05616, 0.6515, 0.05616, 0.6015, 0.05695, 0.6015, 0.05695, 0.6515, 0.05655, 0.6515, 0.05655, 0.6015, 0.05734, 0.6015, 0.05734, 0.6515, 0.05695, 0.6515, 0.05695, 0.6015, 0.05773, 0.6015, 0.05773, 0.6515, 0.05734, 0.6515, 0.05734, 0.6015, 0.05812, 0.6015, 0.05812, 0.6515, 0.05773, 0.6515, 0.05773, 0.6015, 0.05851, 0.6015, 0.05851, 0.6515, 0.05812, 0.6515, 0.05812, 0.6015, 0.0589, 0.6015, 0.0589, 0.6515, 0.05851, 0.6515, 0.05851, 0.6015, 0.05929, 0.6015, 0.05929, 0.6515, 0.0589, 0.6515, 0.0589, 0.6015, 0.05968, 0.6015, 0.05968, 0.6515, 0.05929, 0.6515, 0.05929, 0.6015, 0.06007, 0.6015, 0.06007, 0.6515, 0.05968, 0.6515, 0.05968, 0.6015, 0.06046, 0.6015, 0.06046, 0.6515, 0.06007, 0.6515, 0.06007, 0.6015, 0.06085, 0.6015, 0.06085, 0.6515, 0.06046, 0.6515, 0.06046, 0.6015, 0.06124, 0.6015, 0.06124, 0.6515, 0.06085, 0.6515, 0.06085, 0.6015, 0.06163, 0.6015, 0.06163, 0.6515, 0.06124, 0.6515, 0.06124, 0.6015, 0.06202, 0.6015, 0.06202, 0.6515, 0.06163, 0.6515, 0.06163, 0.6015, 0.06241, 0.6015, 0.06241, 0.6515, 0.06202, 0.6515, 0.06202, 0.6015, 0.0628, 0.6015, 0.0628, 0.6515, 0.06241, 0.6515, 0.06241, 0.6015, 0.0632, 0.6015, 0.0632, 0.6515, 0.0628, 0.6515, 0.0628, 0.6015, 0.06359, 0.6015, 0.06359, 0.6515, 0.0632, 0.6515, 0.0632, 0.6015, 0.06398, 0.6015, 0.06398, 0.6515, 0.06359, 0.6515, 0.06359, 0.6015, 0.06437, 0.6015, 0.06437, 0.6515, 0.06398, 0.6515, 0.06398, 0.6015, 0.06476, 0.6015, 0.06476, 0.6515, 0.06437, 0.6515, 0.06437, 0.6015, 0.06515, 0.6015, 0.06515, 0.6515, 0.06476, 0.6515, 0.06476, 0.6015, 0.06554, 0.6015, 0.06554, 0.6515, 0.06515, 0.6515, 0.06515, 0.6015, 0.06593, 0.6015, 0.06593, 0.6515, 0.06554, 0.6515, 0.06554, 0.6015, 0.06632, 0.6015, 0.06632, 0.6515, 0.06593, 0.6515, 0.06593, 0.6015, 0.06671, 0.6015, 0.06671, 0.6515, 0.06632, 0.6515, 0.06632, 0.6015, 0.0671, 0.6015, 0.0671, 0.6515, 0.06671, 0.6515, 0.06671, 0.6015, 0.06749, 0.6015, 0.06749, 0.6515, 0.0671, 0.6515, 0.0671, 0.6015, 0.06788, 0.6015, 0.06788, 0.6515, 0.06749, 0.6515, 0.06749, 0.6015, 0.06827, 0.6015, 0.06827, 0.6515, 0.06788, 0.6515, 0.06788, 0.6015, 0.06866, 0.6015, 0.06866, 0.6515, 0.06827, 0.6515, 0.06827, 0.6015, 0.06905, 0.6015, 0.06905, 0.6515, 0.06866, 0.6515, 0.06866, 0.6015, 0.06945, 0.6015, 0.06945, 0.6515, 0.06905, 0.6515, 0.06905, 0.6015, 0.06984, 0.6015, 0.06984, 0.6515, 0.06945, 0.6515, 0.06945, 0.6015, 0.07023, 0.6015, 0.07023, 0.6515, 0.06984, 0.6515, 0.06984, 0.6015, 0.07062, 0.6015, 0.07062, 0.6515, 0.07023, 0.6515, 0.07023, 0.6015, 0.07101, 0.6015, 0.07101, 0.6515, 0.07062, 0.6515, 0.07062, 0.6015, 0.0714, 0.6015, 0.0714, 0.6515, 0.07101, 0.6515, 0.07101, 0.6015, 0.07179, 0.6015, 0.07179, 0.6515, 0.0714, 0.6515, 0.0714, 0.6015, 0.07218, 0.6015, 0.07218, 0.6515, 0.07179, 0.6515, 0.07179, 0.6015, 0.07257, 0.6015, 0.07257, 0.6515, 0.07218, 0.6515, 0.07218, 0.6015, 0.07296, 0.6015, 0.07296, 0.6515, 0.07257, 0.6515, 0.07257, 0.6015, 0.07335, 0.6015, 0.07335, 0.6515, 0.07296, 0.6515, 0.07296, 0.6015, 0.07374, 0.6015, 0.07374, 0.6515, 0.07335, 0.6515, 0.07335, 0.6015, 0.07413, 0.6015, 0.07413, 0.6515, 0.07374, 0.6515, 0.07374, 0.6015, 0.07452, 0.6015, 0.07452, 0.6515, 0.07413, 0.6515, 0.07413, 0.6015, 0.07491, 0.6015, 0.07491, 0.6515, 0.07452, 0.6515, 0.07452, 0.6015, 0.0753, 0.6015, 0.0753, 0.6515, 0.07491, 0.6515, 0.07491, 0.6015, 0.0757, 0.6015, 0.0757, 0.6515, 0.0753, 0.6515, 0.0753, 0.6015, 0.07609, 0.6015, 0.07609, 0.6515, 0.0757, 0.6515, 0.0757, 0.6015, 0.07648, 0.6015, 0.07648, 0.6515, 0.07609, 0.6515, 0.07609, 0.6015, 0.07687, 0.6015, 0.07687, 0.6515, 0.07648, 0.6515, 0.07648, 0.6015, 0.07726, 0.6015, 0.07726, 0.6515, 0.07687, 0.6515, 0.07687, 0.6015, 0.07765, 0.6015, 0.07765, 0.6515, 0.07726, 0.6515, 0.07726, 0.6015, 0.07804, 0.6015, 0.07804, 0.6515, 0.07765, 0.6515, 0.07765, 0.6015, 0.07843, 0.6015, 0.07843, 0.6515, 0.07804, 0.6515, 0.07804, 0.6015, 0.07882, 0.6015, 0.07882, 0.6515, 0.07843, 0.6515, 0.07843, 0.6015, 0.07921, 0.6015, 0.07921, 0.6515, 0.07882, 0.6515, 0.07882, 0.6015, 0.0796, 0.6015, 0.0796, 0.6515, 0.07921, 0.6515, 0.07921, 0.6015, 0.07999, 0.6015, 0.07999, 0.6515, 0.0796, 0.6515, 0.0796, 0.6015, 0.08038, 0.6015, 0.08038, 0.6515, 0.07999, 0.6515, 0.07999, 0.6015, 0.08077, 0.6015, 0.08077, 0.6515, 0.08038, 0.6515, 0.08038, 0.6015, 0.08116, 0.6015, 0.08116, 0.6515, 0.08077, 0.6515, 0.08077, 0.6015, 0.08155, 0.6015, 0.08155, 0.6515, 0.08116, 0.6515, 0.08116, 0.6015, 0.08195, 0.6015, 0.08195, 0.6515, 0.08155, 0.6515, 0.08155, 0.6015, 0.08234, 0.6015, 0.08234, 0.6515, 0.08195, 0.6515, 0.08195, 0.6015, 0.08273, 0.6015, 0.08273, 0.6515, 0.08234, 0.6515, 0.08234, 0.6015, 0.08312, 0.6015, 0.08312, 0.6515, 0.08273, 0.6515, 0.08273, 0.6015, 0.08351, 0.6015, 0.08351, 0.6515, 0.08312, 0.6515, 0.08312, 0.6015, 0.0839, 0.6015, 0.0839, 0.6515, 0.08351, 0.6515, 0.08351, 0.6015, 0.08429, 0.6015, 0.08429, 0.6515, 0.0839, 0.6515, 0.0839, 0.6015, 0.08468, 0.6015, 0.08468, 0.6515, 0.08429, 0.6515, 0.08429, 0.6015, 0.08507, 0.6015, 0.08507, 0.6515, 0.08468, 0.6515, 0.08468, 0.6015, 0.08546, 0.6015, 0.08546, 0.6515, 0.08507, 0.6515, 0.08507, 0.6015, 0.08585, 0.6015, 0.08585, 0.6515, 0.08546, 0.6515, 0.08546, 0.6015, 0.08624, 0.6015, 0.08624, 0.6515, 0.08585, 0.6515, 0.08585, 0.6015, 0.08663, 0.6015, 0.08663, 0.6515, 0.08624, 0.6515, 0.08624, 0.6015, 0.08702, 0.6015, 0.08702, 0.6515, 0.08663, 0.6515, 0.08663, 0.6015, 0.08741, 0.6015, 0.08741, 0.6515, 0.08702, 0.6515, 0.08702, 0.6015, 0.0878, 0.6015, 0.0878, 0.6515, 0.08741, 0.6515, 0.08741, 0.6015, 0.0882, 0.6015, 0.0882, 0.6515, 0.0878, 0.6515, 0.0878, 0.6015, 0.08859, 0.6015, 0.08859, 0.6515, 0.0882, 0.6515, 0.0882, 0.6015, 0.08898, 0.6015, 0.08898, 0.6515, 0.08859, 0.6515, 0.08859, 0.6015, 0.08937, 0.6015, 0.08937, 0.6515, 0.08898, 0.6515, 0.08898, 0.6015, 0.08976, 0.6015, 0.08976, 0.6515, 0.08937, 0.6515, 0.08937, 0.6015, 0.09015, 0.6015, 0.09015, 0.6515, 0.08976, 0.6515, 0.08976, 0.6015, 0.09054, 0.6015, 0.09054, 0.6515, 0.09015, 0.6515, 0.09015, 0.6015, 0.09093, 0.6015, 0.09093, 0.6515, 0.09054, 0.6515, 0.09054, 0.6015, 0.09132, 0.6015, 0.09132, 0.6515, 0.09093, 0.6515, 0.09093, 0.6015, 0.09171, 0.6015, 0.09171, 0.6515, 0.09132, 0.6515, 0.09132, 0.6015, 0.0921, 0.6015, 0.0921, 0.6515, 0.09171, 0.6515, 0.09171, 0.6015, 0.09249, 0.6015, 0.09249, 0.6515, 0.0921, 0.6515, 0.0921, 0.6015, 0.09288, 0.6015, 0.09288, 0.6515, 0.09249, 0.6515, 0.09249, 0.6015, 0.09327, 0.6015, 0.09327, 0.6515, 0.09288, 0.6515, 0.09288, 0.6015, 0.09366, 0.6015, 0.09366, 0.6515, 0.09327, 0.6515, 0.09327, 0.6015, 0.09405, 0.6015, 0.09405, 0.6515, 0.09366, 0.6515, 0.09366, 0.6015, 0.09445, 0.6015, 0.09445, 0.6515, 0.09405, 0.6515, 0.09405, 0.6015, 0.09484, 0.6015, 0.09484, 0.6515, 0.09445, 0.6515, 0.09445, 0.6015, 0.09523, 0.6015, 0.09523, 0.6515, 0.09484, 0.6515, 0.09484, 0.6015, 0.09562, 0.6015, 0.09562, 0.6515, 0.09523, 0.6515, 0.09523, 0.6015, 0.09601, 0.6015, 0.09601, 0.6515, 0.09562, 0.6515, 0.09562, 0.6015, 0.0964, 0.6015, 0.0964, 0.6515, 0.09601, 0.6515, 0.09601, 0.6015, 0.09679, 0.6015, 0.09679, 0.6515, 0.0964, 0.6515, 0.0964, 0.6015, 0.09718, 0.6015, 0.09718, 0.6515, 0.09679, 0.6515, 0.09679, 0.6015, 0.09757, 0.6015, 0.09757, 0.6515, 0.09718, 0.6515, 0.09718, 0.6015, 0.09796, 0.6015, 0.09796, 0.6515, 0.09757, 0.6515, 0.09757, 0.6015, 0.09835, 0.6015, 0.09835, 0.6515, 0.09796, 0.6515, 0.09796, 0.6015, 0.09874, 0.6015, 0.09874, 0.6515, 0.09835, 0.6515, 0.09835, 0.6015, 0.09913, 0.6015, 0.09913, 0.6515, 0.09874, 0.6515, 0.09874, 0.6015, 0.09952, 0.6015, 0.09952, 0.6515, 0.09913, 0.6515, 0.09913, 0.6015, 0.09991, 0.6015, 0.09991, 0.6515, 0.09952, 0.6515, 0.09952, 0.6015, 0.1003, 0.6015, 0.1003, 0.6515, 0.09991, 0.6515, 0.09991, 0.6015, 0.1007, 0.6015, 0.1007, 0.6515, 0.1003, 0.6515, 0.1003, 0.6015, 0.1011, 0.6015, 0.1011, 0.6515, 0.1007, 0.6515, 0.1007, 0.6015, 0.1015, 0.6015, 0.1015, 0.6515, 0.1011, 0.6515, 0.1011, 0.6015, 0.1019, 0.6015, 0.1019, 0.6515, 0.1015, 0.6515, 0.1015, 0.6015, 0.1023, 0.6015, 0.1023, 0.6515, 0.1019, 0.6515, 0.1019, 0.6015, 0.1026, 0.6015, 0.1026, 0.6515, 0.1023, 0.6515, 0.1023, 0.6015, 0.103, 0.6015, 0.103, 0.6515, 0.1026, 0.6515, 0.1026, 0.6015, 0.1034, 0.6015, 0.1034, 0.6515, 0.103, 0.6515, 0.103, 0.6015, 0.1038, 0.6015, 0.1038, 0.6515, 0.1034, 0.6515, 0.1034, 0.6015, 0.1042, 0.6015, 0.1042, 0.6515, 0.1038, 0.6515, 0.1038, 0.6015, 0.1046, 0.6015, 0.1046, 0.6515, 0.1042, 0.6515, 0.1042, 0.6015, 0.105, 0.6015, 0.105, 0.6515, 0.1046, 0.6515, 0.1046, 0.6015, 0.1054, 0.6015, 0.1054, 0.6515, 0.105, 0.6515, 0.105, 0.6015, 0.1058, 0.6015, 0.1058, 0.6515, 0.1054, 0.6515, 0.1054, 0.6015, 0.1062, 0.6015, 0.1062, 0.6515, 0.1058, 0.6515, 0.1058, 0.6015, 0.1066, 0.6015, 0.1066, 0.6515, 0.1062, 0.6515, 0.1062, 0.6015, 0.1069, 0.6015, 0.1069, 0.6515, 0.1066, 0.6515, 0.1066, 0.6015, 0.05755, 0.7099, 0.05696, 0.7099, 0.05637, 0.7099, 0.05578, 0.7099, 0.0552, 0.7098, 0.05461, 0.7098, 0.05402, 0.7097, 0.05344, 0.7096, 0.05286, 0.7095, 0.05228, 0.7094, 0.0517, 0.7093, 0.05113, 0.7092, 0.05056, 0.709, 0.04999, 0.7089, 0.04943, 0.7087, 0.04888, 0.7085, 0.04832, 0.7083, 0.04778, 0.7081, 0.04724, 0.7078, 0.0467, 0.7076, 0.04617, 0.7073, 0.04565, 0.7071, 0.04513, 0.7068, 0.04462, 0.7065, 0.04412, 0.7062, 0.04363, 0.7058, 0.04314, 0.7055, 0.04266, 0.7052, 0.0422, 0.7048, 0.04174, 0.7044, 0.04129, 0.7041, 0.04084, 0.7037, 0.04041, 0.7033, 0.03999, 0.7029, 0.03958, 0.7024, 0.03918, 0.702, 0.03879, 0.7016, 0.03841, 0.7011, 0.03804, 0.7007, 0.03768, 0.7002, 0.03734, 0.6997, 0.03701, 0.6992, 0.03669, 0.6987, 0.03638, 0.6982, 0.03608, 0.6977, 0.0358, 0.6972, 0.03552, 0.6967, 0.03527, 0.6961, 0.03502, 0.6956, 0.03479, 0.6951, 0.03457, 0.6945, 0.03436, 0.694, 0.03417, 0.6934, 0.034, 0.6929, 0.03383, 0.6923, 0.03368, 0.6917, 0.03354, 0.6911, 0.03342, 0.6906, 0.03331, 0.69, 0.03322, 0.6894, 0.03314, 0.6888, 0.03308, 0.6882, 0.03303, 0.6877, 0.03299, 0.6871, 0.03297, 0.6865, 0.03296, 0.6859, 0.03297, 0.6853, 0.03299, 0.6847, 0.03303, 0.6841, 0.03308, 0.6835, 0.03314, 0.6829, 0.03322, 0.6824, 0.03331, 0.6818, 0.03342, 0.6812, 0.03354, 0.6806, 0.03368, 0.6801, 0.03383, 0.6795, 0.03399, 0.6789, 0.03417, 0.6784, 0.03436, 0.6778, 0.03457, 0.6772, 0.03479, 0.6767, 0.03502, 0.6762, 0.03527, 0.6756, 0.03552, 0.6751, 0.0358, 0.6746, 0.03608, 0.6741, 0.03638, 0.6735, 0.03668, 0.673, 0.03701, 0.6726, 0.03734, 0.6721, 0.03768, 0.6716, 0.03804, 0.6711, 0.03841, 0.6707, 0.03879, 0.6702, 0.03918, 0.6698, 0.03958, 0.6693, 0.03999, 0.6689, 0.04041, 0.6685, 0.04084, 0.6681, 0.04129, 0.6677, 0.04174, 0.6673, 0.0422, 0.667, 0.04266, 0.6666, 0.04314, 0.6663, 0.04363, 0.6659, 0.04412, 0.6656, 0.04462, 0.6653, 0.04513, 0.665, 0.04565, 0.6647, 0.04617, 0.6644, 0.0467, 0.6642, 0.04724, 0.6639, 0.04778, 0.6637, 0.04832, 0.6635, 0.04888, 0.6633, 0.04943, 0.6631, 0.04999, 0.6629, 0.05056, 0.6628, 0.05113, 0.6626, 0.0517, 0.6625, 0.05228, 0.6623, 0.05286, 0.6622, 0.05344, 0.6621, 0.05402, 0.6621, 0.05461, 0.662, 0.0552, 0.662, 0.05578, 0.6619, 0.05637, 0.6619, 0.05696, 0.6619, 0.05755, 0.6619, 0.05814, 0.6619, 0.05873, 0.662, 0.05931, 0.662, 0.0599, 0.6621, 0.06048, 0.6621, 0.06106, 0.6622, 0.06164, 0.6623, 0.06222, 0.6625, 0.06279, 0.6626, 0.06336, 0.6628, 0.06393, 0.6629, 0.06449, 0.6631, 0.06505, 0.6633, 0.0656, 0.6635, 0.06615, 0.6637, 0.06669, 0.6639, 0.06722, 0.6642, 0.06775, 0.6644, 0.06828, 0.6647, 0.06879, 0.665, 0.0693, 0.6653, 0.0698, 0.6656, 0.0703, 0.6659, 0.07078, 0.6663, 0.07126, 0.6666, 0.07173, 0.667, 0.07219, 0.6673, 0.07264, 0.6677, 0.07308, 0.6681, 0.07351, 0.6685, 0.07393, 0.6689, 0.07434, 0.6693, 0.07474, 0.6698, 0.07513, 0.6702, 0.07551, 0.6707, 0.07588, 0.6711, 0.07624, 0.6716, 0.07658, 0.6721, 0.07692, 0.6726, 0.07724, 0.673, 0.07755, 0.6735, 0.07784, 0.6741, 0.07813, 0.6746, 0.0784, 0.6751, 0.07866, 0.6756, 0.0789, 0.6762, 0.07913, 0.6767, 0.07935, 0.6772, 0.07956, 0.6778, 0.07975, 0.6784, 0.07993, 0.6789, 0.08009, 0.6795, 0.08024, 0.6801, 0.08038, 0.6806, 0.0805, 0.6812, 0.08061, 0.6818, 0.0807, 0.6824, 0.08078, 0.6829, 0.08085, 0.6835, 0.0809, 0.6841, 0.08093, 0.6847, 0.08095, 0.6853, 0.08096, 0.6859, 0.08095, 0.6865, 0.08093, 0.6871, 0.0809, 0.6877, 0.08085, 0.6882, 0.08078, 0.6888, 0.0807, 0.6894, 0.08061, 0.69, 0.0805, 0.6906, 0.08038, 0.6911, 0.08024, 0.6917, 0.08009, 0.6923, 0.07993, 0.6929, 0.07975, 0.6934, 0.07956, 0.694, 0.07935, 0.6945, 0.07913, 0.6951, 0.0789, 0.6956, 0.07866, 0.6961, 0.0784, 0.6967, 0.07813, 0.6972, 0.07784, 0.6977, 0.07755, 0.6982, 0.07724, 0.6987, 0.07692, 0.6992, 0.07658, 0.6997, 0.07624, 0.7002, 0.07588, 0.7007, 0.07551, 0.7011, 0.07513, 0.7016, 0.07474, 0.702, 0.07434, 0.7024, 0.07393, 0.7029, 0.07351, 0.7033, 0.07308, 0.7037, 0.07264, 0.7041, 0.07219, 0.7044, 0.07173, 0.7048, 0.07126, 0.7052, 0.07078, 0.7055, 0.0703, 0.7058, 0.0698, 0.7062, 0.0693, 0.7065, 0.06879, 0.7068, 0.06828, 0.7071, 0.06775, 0.7073, 0.06722, 0.7076, 0.06669, 0.7078, 0.06615, 0.7081, 0.0656, 0.7083, 0.06505, 0.7085, 0.06449, 0.7087, 0.06393, 0.7089, 0.06336, 0.709, 0.06279, 0.7092, 0.06222, 0.7093, 0.06164, 0.7094, 0.06106, 0.7095, 0.06048, 0.7096, 0.0599, 0.7097, 0.05931, 0.7098, 0.05873, 0.7098, 0.05814, 0.7099, 0.1073, 0.6015, 0.1073, 0.6515, 0.1069, 0.6515, 0.1069, 0.6015, 0.1077, 0.6015, 0.1077, 0.6515, 0.1073, 0.6515, 0.1073, 0.6015, 0.08273, 0.6005, 0.08332, 0.6005, 0.0839, 0.6004, 0.08449, 0.6004, 0.08508, 0.6004, 0.08566, 0.6003, 0.08625, 0.6002, 0.08683, 0.6001, 0.08741, 0.6, 0.08798, 0.5999, 0.08856, 0.5998, 0.08913, 0.5996, 0.08969, 0.5994, 0.09025, 0.5993, 0.09081, 0.5991, 0.09136, 0.5989, 0.09191, 0.5986, 0.09245, 0.5984, 0.09299, 0.5982, 0.09352, 0.5979, 0.09404, 0.5976, 0.09456, 0.5974, 0.09507, 0.5971, 0.09557, 0.5967, 0.09606, 0.5964, 0.09655, 0.5961, 0.09702, 0.5957, 0.09749, 0.5954, 0.09795, 0.595, 0.0984, 0.5946, 0.09884, 0.5943, 0.09928, 0.5939, 0.0997, 0.5934, 0.1001, 0.593, 0.1005, 0.5926, 0.1009, 0.5921, 0.1013, 0.5917, 0.1016, 0.5912, 0.102, 0.5908, 0.1023, 0.5903, 0.1027, 0.5898, 0.103, 0.5893, 0.1033, 0.5888, 0.1036, 0.5883, 0.1039, 0.5878, 0.1042, 0.5873, 0.1044, 0.5867, 0.1047, 0.5862, 0.1049, 0.5857, 0.1051, 0.5851, 0.1053, 0.5846, 0.1055, 0.584, 0.1057, 0.5834, 0.1059, 0.5829, 0.106, 0.5823, 0.1061, 0.5817, 0.1063, 0.5812, 0.1064, 0.5806, 0.1065, 0.58, 0.1065, 0.5794, 0.1066, 0.5788, 0.1067, 0.5782, 0.1067, 0.5776, 0.1067, 0.5771, 0.1067, 0.5765, 0.1067, 0.5759, 0.1067, 0.5753, 0.1067, 0.5747, 0.1066, 0.5741, 0.1065, 0.5735, 0.1065, 0.5729, 0.1064, 0.5724, 0.1063, 0.5718, 0.1061, 0.5712, 0.106, 0.5706, 0.1059, 0.5701, 0.1057, 0.5695, 0.1055, 0.5689, 0.1053, 0.5684, 0.1051, 0.5678, 0.1049, 0.5673, 0.1047, 0.5667, 0.1044, 0.5662, 0.1042, 0.5657, 0.1039, 0.5652, 0.1036, 0.5646, 0.1033, 0.5641, 0.103, 0.5636, 0.1027, 0.5631, 0.1023, 0.5627, 0.102, 0.5622, 0.1016, 0.5617, 0.1013, 0.5612, 0.1009, 0.5608, 0.1005, 0.5604, 0.1001, 0.5599, 0.0997, 0.5595, 0.09928, 0.5591, 0.09884, 0.5587, 0.0984, 0.5583, 0.09795, 0.5579, 0.09749, 0.5576, 0.09702, 0.5572, 0.09655, 0.5568, 0.09606, 0.5565, 0.09557, 0.5562, 0.09507, 0.5559, 0.09456, 0.5556, 0.09404, 0.5553, 0.09352, 0.555, 0.09299, 0.5548, 0.09245, 0.5545, 0.09191, 0.5543, 0.09136, 0.5541, 0.09081, 0.5539, 0.09025, 0.5537, 0.08969, 0.5535, 0.08913, 0.5533, 0.08856, 0.5532, 0.08798, 0.5531, 0.08741, 0.5529, 0.08683, 0.5528, 0.08625, 0.5527, 0.08566, 0.5527, 0.08508, 0.5526, 0.08449, 0.5525, 0.0839, 0.5525, 0.08332, 0.5525, 0.08273, 0.5525, 0.08214, 0.5525, 0.08155, 0.5525, 0.08096, 0.5525, 0.08037, 0.5526, 0.07979, 0.5527, 0.0792, 0.5527, 0.07862, 0.5528, 0.07804, 0.5529, 0.07747, 0.5531, 0.07689, 0.5532, 0.07633, 0.5533, 0.07576, 0.5535, 0.0752, 0.5537, 0.07464, 0.5539, 0.07409, 0.5541, 0.07354, 0.5543, 0.073, 0.5545, 0.07247, 0.5548, 0.07194, 0.555, 0.07141, 0.5553, 0.0709, 0.5556, 0.07039, 0.5559, 0.06989, 0.5562, 0.06939, 0.5565, 0.06891, 0.5568, 0.06843, 0.5572, 0.06796, 0.5576, 0.0675, 0.5579, 0.06705, 0.5583, 0.06661, 0.5587, 0.06618, 0.5591, 0.06576, 0.5595, 0.06534, 0.5599, 0.06494, 0.5604, 0.06455, 0.5608, 0.06417, 0.5612, 0.06381, 0.5617, 0.06345, 0.5622, 0.0631, 0.5627, 0.06277, 0.5631, 0.06245, 0.5636, 0.06214, 0.5641, 0.06184, 0.5646, 0.06156, 0.5652, 0.06129, 0.5657, 0.06103, 0.5662, 0.06079, 0.5667, 0.06055, 0.5673, 0.06033, 0.5678, 0.06013, 0.5684, 0.05994, 0.5689, 0.05976, 0.5695, 0.0596, 0.5701, 0.05945, 0.5706, 0.05931, 0.5712, 0.05919, 0.5718, 0.05908, 0.5724, 0.05899, 0.5729, 0.05891, 0.5735, 0.05884, 0.5741, 0.05879, 0.5747, 0.05876, 0.5753, 0.05873, 0.5759, 0.05873, 0.5765, 0.05873, 0.5771, 0.05876, 0.5776, 0.05879, 0.5782, 0.05884, 0.5788, 0.05891, 0.5794, 0.05899, 0.58, 0.05908, 0.5806, 0.05919, 0.5812, 0.05931, 0.5817, 0.05945, 0.5823, 0.0596, 0.5829, 0.05976, 0.5834, 0.05994, 0.584, 0.06013, 0.5846, 0.06033, 0.5851, 0.06055, 0.5857, 0.06079, 0.5862, 0.06103, 0.5867, 0.06129, 0.5873, 0.06156, 0.5878, 0.06184, 0.5883, 0.06214, 0.5888, 0.06245, 0.5893, 0.06277, 0.5898, 0.0631, 0.5903, 0.06345, 0.5908, 0.06381, 0.5912, 0.06417, 0.5917, 0.06455, 0.5921, 0.06494, 0.5926, 0.06534, 0.593, 0.06576, 0.5934, 0.06618, 0.5939, 0.06661, 0.5943, 0.06705, 0.5946, 0.0675, 0.595, 0.06796, 0.5954, 0.06843, 0.5957, 0.06891, 0.5961, 0.06939, 0.5964, 0.06989, 0.5967, 0.07039, 0.5971, 0.0709, 0.5974, 0.07141, 0.5976, 0.07194, 0.5979, 0.07247, 0.5982, 0.073, 0.5984, 0.07354, 0.5986, 0.07409, 0.5989, 0.07464, 0.5991, 0.0752, 0.5993, 0.07576, 0.5994, 0.07633, 0.5996, 0.0769, 0.5998, 0.07747, 0.5999, 0.07804, 0.6, 0.07862, 0.6001, 0.07921, 0.6002, 0.07979, 0.6003, 0.08037, 0.6004, 0.08096, 0.6004, 0.08155, 0.6004, 0.08214, 0.6005])
me_cylinder_001.use_remesh_preserve_volume = False
me_cylinder_001.use_remesh_preserve_attributes = False
me_cylinder_001.use_mirror_vertex_groups = False
me_cylinder_001.update()

# ---- objects
ob_cylinder = bpy.data.objects.new('Cylinder', me_cylinder_001)

# ---- transforms, parenting, visibility, modifiers, constraints
ob_cylinder.location = (0.0, 0.0, 0.0)
ob_cylinder.rotation_euler = (1.571, 0.0, 0.0)
ob_cylinder.lineart.crease_threshold = 0.0

# ---- collection membership
col_collection_1.objects.link(ob_cylinder)

# ---- scene / render settings (as saved in the file)
scene.frame_start = 1; scene.frame_end = 250; scene.frame_set(1)
scene.render.engine = 'BLENDER_EEVEE_NEXT'
scene.render.resolution_percentage = 50
scene.render.dither_intensity = 0.0
scene.cycles.use_denoising = False
scene.cycles.samples = 128
scene.cycles.sampling_pattern = 'TABULATED_SOBOL'
scene.cycles.light_sampling_threshold = 0.0
scene.cycles.use_adaptive_sampling = False
scene.cycles.use_light_tree = False
scene.cycles.blur_glossy = 0.0
scene.cycles.sample_clamp_indirect = 0.0
scene.view_settings.view_transform = 'Standard'
bpy.context.view_layer.update()

# ---- added for rendering (the .blend has no active camera and no usable light): camera, sun
cam_auto = bpy.data.cameras.new('AutoCamera')
cam_auto.lens = 50.0
cam_auto.sensor_width = 36.0
cam_auto.clip_end = 1000.0
ob_auto_camera = bpy.data.objects.new('AutoCamera', cam_auto)
scene.collection.objects.link(ob_auto_camera)
ob_auto_camera.location = (26.1857, -31.4228, 20.4485)
ob_auto_camera.rotation_euler = (1.09748, -7.21219e-08, 0.694738)
scene.camera = ob_auto_camera
light_auto_sun = bpy.data.lights.new('AutoSun', 'SUN')
light_auto_sun.energy = 3.0
light_auto_sun.angle = 0.0523599
ob_auto_sun = bpy.data.objects.new('AutoSun', light_auto_sun)
scene.collection.objects.link(ob_auto_sun)
ob_auto_sun.rotation_euler = (0.872665, 0.174533, 0.523599)
bpy.context.view_layer.update()
